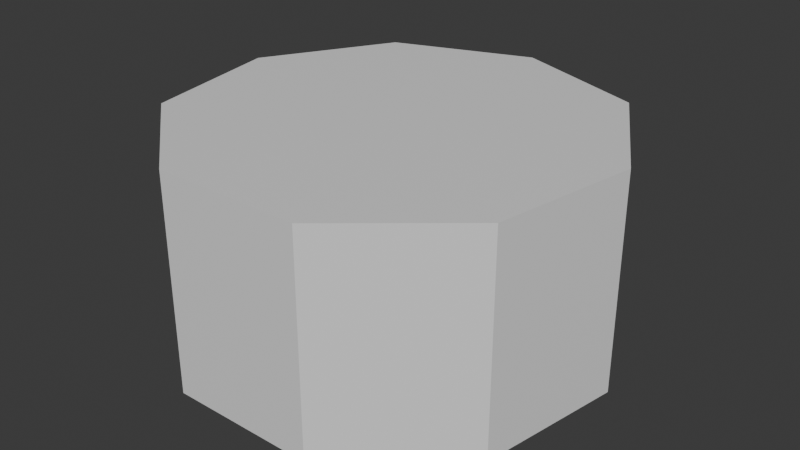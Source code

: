 # Source: coin.blend  (saved by Blender 4.5.5; exported with 4.5.12 LTS)
import bpy
from mathutils import Matrix  # noqa: F401  (used for matrix-valued properties, if any)

bpy.ops.wm.read_factory_settings(use_empty=True)
scene = bpy.context.scene
scene.name = 'Scene'

# ---- collections
col_export = bpy.data.collections.new('export'); scene.collection.children.link(col_export)

# ---- materials (node trees are filled in below, after node groups)
mat_coin = bpy.data.materials.new('Coin')

# ---- material node trees
mat_coin.use_nodes = True; mat_coin.node_tree.nodes.clear()
_N = mat_coin.node_tree.nodes; _L = mat_coin.node_tree.links
n0 = _N.new('ShaderNodeBsdfPrincipled'); n0.name = 'Principled BSDF'; n0.location = (10, 300)
n1 = _N.new('ShaderNodeOutputMaterial'); n1.name = 'Material Output'; n1.location = (300, 300)
_L.new(n0.outputs[0], n1.inputs[0])
n1.is_active_output = True

# ---- world
world_world = bpy.data.worlds.new('World'); scene.world = world_world
world_world.use_nodes = True; world_world.node_tree.nodes.clear()
_N = world_world.node_tree.nodes; _L = world_world.node_tree.links
n0 = _N.new('ShaderNodeOutputWorld'); n0.name = 'World Output'; n0.location = (300, 300)
n1 = _N.new('ShaderNodeBackground'); n1.name = 'Background'; n1.location = (10, 300)
n1.inputs[0].default_value = (0.05088, 0.05088, 0.05088, 1.0)
_L.new(n1.outputs[0], n0.inputs[0])
n0.is_active_output = True
world_world.color = (0.05088, 0.05088, 0.05088)
world_world.sun_shadow_jitter_overblur = 0.0

# ---- meshes
me_coin = bpy.data.meshes.new('Coin')
me_coin.from_pydata([(0.0, 0.1, -0.05), (0.0, 0.1, 0.05), (0.06428, 0.0766, -0.05), (0.06428, 0.0766, 0.05), (0.09848, 0.01736, -0.05), (0.09848, 0.01736, 0.05), (0.0866, -0.05, -0.05), (0.0866, -0.05, 0.05), (0.0342, -0.09397, -0.05), (0.0342, -0.09397, 0.05), (-0.0342, -0.09397, -0.05), (-0.0342, -0.09397, 0.05), (-0.0866, -0.05, -0.05), (-0.0866, -0.05, 0.05), (-0.09848, 0.01736, -0.05), (-0.09848, 0.01736, 0.05), (-0.06428, 0.0766, -0.05), (-0.06428, 0.0766, 0.05)], [], [(0, 1, 3, 2), (2, 3, 5, 4), (4, 5, 7, 6), (6, 7, 9, 8), (8, 9, 11, 10), (10, 11, 13, 12), (12, 13, 15, 14), (3, 1, 17, 15, 13, 11, 9, 7, 5), (14, 15, 17, 16), (16, 17, 1, 0), (0, 2, 4, 6, 8, 10, 12, 14, 16)])
_uv = me_coin.uv_layers.new(name='UVMap')
_uv.uv.foreach_set('vector', [1.0, 0.5, 1.0, 1.0, 0.8889, 1.0, 0.8889, 0.5, 0.8889, 0.5, 0.8889, 1.0, 0.7778, 1.0, 0.7778, 0.5, 0.7778, 0.5, 0.7778, 1.0, 0.6667, 1.0, 0.6667, 0.5, 0.6667, 0.5, 0.6667, 1.0, 0.5556, 1.0, 0.5556, 0.5, 0.5556, 0.5, 0.5556, 1.0, 0.4444, 1.0, 0.4444, 0.5, 0.4444, 0.5, 0.4444, 1.0, 0.3333, 1.0, 0.3333, 0.5, 0.3333, 0.5, 0.3333, 1.0, 0.2222, 1.0, 0.2222, 0.5, 0.4043, 0.4339, 0.25, 0.49, 0.09573, 0.4339, 0.01365, 0.2917, 0.04215, 0.13, 0.1679, 0.02447, 0.3321, 0.02447, 0.4578, 0.13, 0.4864, 0.2917, 0.2222, 0.5, 0.2222, 1.0, 0.1111, 1.0, 0.1111, 0.5, 0.1111, 0.5, 0.1111, 1.0, 4.47e-08, 1.0, 4.47e-08, 0.5, 0.75, 0.49, 0.9043, 0.4339, 0.9864, 0.2917, 0.9578, 0.13, 0.8321, 0.02447, 0.6679, 0.02447, 0.5422, 0.13, 0.5136, 0.2917, 0.5957, 0.4339])
me_coin.materials.append(mat_coin)
me_coin.update()

# ---- objects
ob_coin = bpy.data.objects.new('Coin', me_coin)

# ---- transforms, parenting, visibility, modifiers, constraints
ob_coin.location = (0.0, 0.0, 0.0)

# ---- collection membership
col_export.objects.link(ob_coin)

# ---- scene / render settings (as saved in the file)
scene.frame_start = 1; scene.frame_end = 250; scene.frame_set(1)
scene.render.engine = 'BLENDER_EEVEE_NEXT'
bpy.context.view_layer.update()

# ---- added for rendering (the .blend has no active camera and no usable light): camera, sun
cam_auto = bpy.data.cameras.new('AutoCamera')
cam_auto.lens = 50.0
cam_auto.sensor_width = 36.0
cam_auto.clip_end = 1000.0
ob_auto_camera = bpy.data.objects.new('AutoCamera', cam_auto)
scene.collection.objects.link(ob_auto_camera)
ob_auto_camera.location = (0.271988, -0.32337, 0.21759)
ob_auto_camera.rotation_euler = (1.09748, -7.21219e-08, 0.694738)
scene.camera = ob_auto_camera
light_auto_sun = bpy.data.lights.new('AutoSun', 'SUN')
light_auto_sun.energy = 3.0
light_auto_sun.angle = 0.0523599
ob_auto_sun = bpy.data.objects.new('AutoSun', light_auto_sun)
scene.collection.objects.link(ob_auto_sun)
ob_auto_sun.rotation_euler = (0.872665, 0.174533, 0.523599)
bpy.context.view_layer.update()
